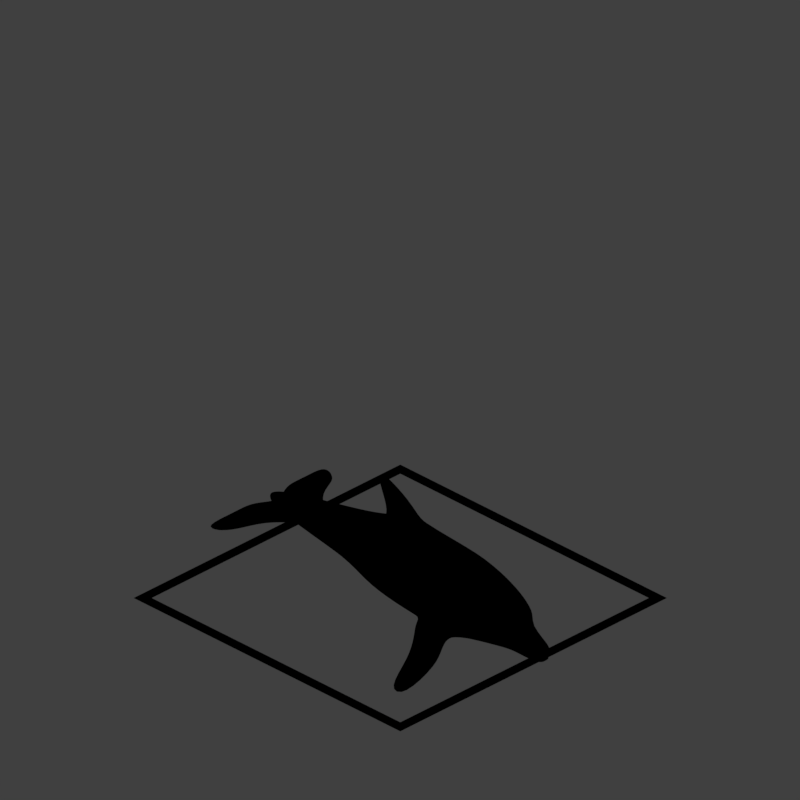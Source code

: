 # Source: tstd_V002.blend  (saved by Blender 2.79.0; exported with 4.5.12 LTS)
import bpy
from mathutils import Matrix  # noqa: F401  (used for matrix-valued properties, if any)

bpy.ops.wm.read_factory_settings(use_empty=True)
scene = bpy.context.scene
scene.name = 'Scene'

# ---- collections
col_collection_1 = bpy.data.collections.new('Collection 1'); scene.collection.children.link(col_collection_1)

# ---- materials (node trees are filled in below, after node groups)
mat_material_002 = bpy.data.materials.new('Material.002')
mat_material_002.alpha_threshold = 0.0
mat_material_002.use_transparent_shadow = False
mat_material_002.diffuse_color = (0.02364, 0.02364, 0.02364, 1.0)
mat_material_002.roughness = 0.5
mat_material_002.specular_intensity = 0.2565
mat_guide = bpy.data.materials.new('guide')
mat_guide.alpha_threshold = 0.0
mat_guide.use_transparent_shadow = False
mat_guide.diffuse_color = (1.0, 0.0, 0.004819, 1.0)
mat_guide.roughness = 0.5

# ---- material node trees

# ---- world
world_world = bpy.data.worlds.new('World'); scene.world = world_world
world_world.color = (0.05088, 0.05088, 0.05088)
world_world.use_sun_shadow = False
world_world.sun_shadow_jitter_overblur = 0.0
world_world.cycles.sampling_method = 'MANUAL'
world_world.light_settings.distance = 0.0

# ---- cameras
cam_camera = bpy.data.cameras.new('Camera')
cam_camera.type = 'ORTHO'
cam_camera.sensor_fit = 'HORIZONTAL'
cam_camera.clip_start = 220.0
cam_camera.clip_end = 340.0
cam_camera.lens = 35.0
cam_camera.sensor_width = 1.0
cam_camera.sensor_height = 18.0
cam_camera.ortho_scale = 8.486
cam_camera.shift_x = -0.000345
cam_camera.shift_y = 0.25
cam_camera.dof.focus_distance = 0.0
cam_camera.dof.aperture_fstop = 128.0
cam_camera.dof.aperture_blades = 6

# ---- lights
light_lightdome = bpy.data.lights.new('LightDome', 'SUN')
light_lightdome.transmission_factor = 0.0
light_lightdome.angle = 0.1993
light_lightdome.energy = 0.1
light_lightdome.shadow_buffer_clip_start = 0.5
light_lightdome.shadow_soft_size = 0.1
light_lightdome.shadow_cascade_max_distance = 1000.0
light_fillerlight = bpy.data.lights.new('FillerLight', 'SUN')
light_fillerlight.transmission_factor = 0.0
light_fillerlight.angle = 0.9273
light_fillerlight.energy = 0.5
light_fillerlight.shadow_buffer_clip_start = 0.5
light_fillerlight.shadow_soft_size = 0.5
light_fillerlight.shadow_cascade_max_distance = 1000.0
light_mainlight = bpy.data.lights.new('MainLight', 'SUN')
light_mainlight.transmission_factor = 0.0
light_mainlight.angle = 0.9273
light_mainlight.energy = 1.3
light_mainlight.shadow_buffer_clip_start = 0.5
light_mainlight.shadow_soft_size = 0.5
light_mainlight.shadow_cascade_max_distance = 1000.0

# ---- meshes
me_icosphere_000 = bpy.data.meshes.new('Icosphere.000')
me_icosphere_000.from_pydata([(0.2166, -0.01168, -0.1094), (0.1742, -0.04781, -0.05013), (0.209, -0.08689, -0.04238), (0.251, -0.0102, -0.05266), (0.2422, 0.07627, -0.06677), (0.1947, 0.05303, -0.06521), (0.1823, -0.06866, 0.04321), (0.2298, -0.04542, 0.04164), (0.2504, 0.05541, 0.02657), (0.2156, 0.09449, 0.01882), (0.1735, 0.01781, 0.0291), (0.2079, 0.01928, 0.08582), (0.2129, -0.0586, -0.08713), (0.1925, -0.03563, -0.09169), (0.188, -0.07984, -0.05231), (0.1796, 0.002403, -0.06573), (0.2045, 0.02364, -0.1006), (0.2376, -0.01353, -0.09318), (0.2331, -0.05774, -0.0538), (0.2324, 0.0373, -0.1015), (0.2527, 0.03816, -0.06813), (0.2196, 0.07533, -0.07551), (0.1671, -0.0183, -0.01029), (0.1792, 0.04097, -0.01915), (0.1927, -0.0921, 0.002556), (0.1723, -0.06913, -0.002001), (0.2454, -0.03337, -0.004408), (0.2207, -0.07844, 0.001636), (0.2523, 0.07673, -0.02156), (0.2575, 0.0259, -0.01327), (0.2039, 0.08605, -0.0252), (0.2318, 0.0997, -0.02612), (0.1719, -0.03056, 0.04457), (0.205, -0.06773, 0.05194), (0.245, 0.005203, 0.04216), (0.2366, 0.08744, 0.02875), (0.1914, 0.06534, 0.03023), (0.1921, -0.02969, 0.07791), (0.1869, 0.02114, 0.06961), (0.22, -0.01603, 0.07699), (0.2321, 0.04324, 0.06813), (0.2117, 0.06621, 0.06357)], [], [(0, 12, 13), (1, 15, 13), (0, 17, 12), (0, 19, 17), (0, 16, 19), (1, 22, 15), (2, 24, 14), (3, 26, 18), (4, 28, 20), (5, 30, 21), (1, 25, 22), (2, 27, 24), (3, 29, 26), (4, 31, 28), (5, 23, 30), (6, 37, 32), (7, 39, 33), (8, 40, 34), (9, 41, 35), (10, 38, 36), (38, 11, 41), (38, 41, 36), (36, 41, 9), (41, 11, 40), (41, 40, 35), (35, 40, 8), (40, 11, 39), (40, 39, 34), (34, 39, 7), (39, 11, 37), (39, 37, 33), (33, 37, 6), (37, 11, 38), (37, 38, 32), (32, 38, 10), (23, 10, 36), (23, 36, 30), (30, 36, 9), (31, 9, 35), (31, 35, 28), (28, 35, 8), (29, 8, 34), (29, 34, 26), (26, 34, 7), (27, 7, 33), (27, 33, 24), (24, 33, 6), (25, 6, 32), (25, 32, 22), (22, 32, 10), (30, 9, 31), (30, 31, 21), (21, 31, 4), (28, 8, 29), (28, 29, 20), (20, 29, 3), (26, 7, 27), (26, 27, 18), (18, 27, 2), (24, 6, 25), (24, 25, 14), (14, 25, 1), (22, 10, 23), (22, 23, 15), (15, 23, 5), (16, 5, 21), (16, 21, 19), (19, 21, 4), (19, 4, 20), (19, 20, 17), (17, 20, 3), (17, 3, 18), (17, 18, 12), (12, 18, 2), (15, 5, 16), (15, 16, 13), (13, 16, 0), (12, 2, 14), (12, 14, 13), (13, 14, 1)])
me_icosphere_000.polygons.foreach_set('use_smooth', [True] * 80)
me_icosphere_000.materials.append(mat_material_002)
me_icosphere_000.use_remesh_preserve_volume = False
me_icosphere_000.use_remesh_preserve_attributes = False
me_icosphere_000.use_mirror_vertex_groups = False
me_icosphere_000.update()
me_cube_002 = bpy.data.meshes.new('Cube.002')
me_cube_002.from_pydata([(0.2484, -0.3493, -0.4468), (0.07694, -0.1179, 0.7131), (0.2242, 0.2063, -0.3952), (0.07375, 0.1464, 0.5559), (0.0, 0.205, -0.43), (0.0, 0.1526, 0.5543), (0.0, -0.3453, -0.4728), (0.0, -0.1124, 0.7175), (0.0, 0.5908, 0.2896), (0.113, 0.5946, 0.2921), (0.1231, 0.5779, -0.3029), (0.0, 0.5783, -0.3078), (0.0, 1.051, 0.2204), (0.09506, 1.051, 0.22), (0.08611, 1.06, -0.2607), (0.0, 1.06, -0.2613), (0.0, 1.835, 0.06088), (0.03163, 1.882, 0.03061), (0.02756, 1.877, -0.119), (0.0, 1.857, -0.1216), (0.04456, 1.757, -0.1634), (0.05066, 1.684, 0.0894), (0.0, 1.692, -0.1755), (0.0, 1.582, 0.1453), (0.2415, -1.296, 0.2874), (0.2572, -1.15, -0.4368), (0.0, -1.195, -0.3957), (0.0, -1.298, 0.3899), (0.2056, -1.613, 0.1951), (0.2429, -1.543, -0.3813), (0.0, -1.547, -0.3452), (0.0, -1.59, 0.2318), (0.0, -0.8458, 0.3975), (0.3099, -0.8514, 0.3202), (0.2262, -0.6254, -0.4669), (0.0, -0.782, -0.447), (0.1125, -1.852, -0.09833), (0.1109, -1.876, -0.3925), (0.0, -1.889, -0.3954), (0.0, -1.953, -0.09662), (0.09043, -2.234, -0.2405), (0.09056, -2.172, -0.3981), (0.0, -2.171, -0.398), (0.0, -2.233, -0.2403), (0.0, -1.759, -0.381), (0.0, -1.944, 0.06684), (0.1353, -1.904, 0.05014), (0.1306, -1.767, -0.3747), (0.0, 0.2451, 0.3957), (0.2781, 0.2343, 0.341), (0.2907, -0.3479, 0.3734), (0.0, -0.3732, 0.4462), (0.0, 0.3174, 0.8693), (0.0, 0.287, 0.9199), (0.04552, 0.317, 0.8678), (0.04582, 0.2864, 0.9184), (0.0, 0.1878, 0.4712), (0.1266, 0.1602, 0.4039), (0.134, -0.2303, 0.4918), (0.0, -0.2413, 0.5652), (0.3516, 0.2143, -0.1774), (0.4199, -0.3872, -0.218), (0.2578, 0.5939, -0.1155), (0.1474, 1.198, -0.05789), (0.03072, 1.928, -0.06798), (0.0, 1.944, -0.05267), (0.03636, 1.885, -0.07062), (0.4763, -1.071, -0.2701), (0.2272, -1.564, -0.1775), (0.521, -0.8328, -0.2754), (0.07942, -1.901, -0.2636), (0.05709, -2.156, -0.3089), (0.0, -2.156, -0.3089), (0.1244, -1.782, -0.2064), (0.03449, 1.882, -0.01543), (0.3483, 0.2632, 0.09569), (0.385, -0.3783, 0.09032), (0.3307, 0.6098, 0.09987), (0.1425, 1.189, 0.05571), (0.03137, 1.935, -0.01865), (0.0, 1.962, 0.006072), (0.3157, -1.281, 0.05299), (0.2483, -1.548, 0.03975), (0.4666, -0.8296, 0.09111), (0.1958, -1.752, -0.02495), (0.4995, -1.066, -0.3357), (0.3533, -1.052, -0.4433), (0.2874, -0.6252, -0.4464), (0.5227, -0.8153, -0.3504), (0.5413, -1.06, -0.4219), (0.4302, -1.053, -0.5132), (0.3996, -0.6654, -0.4719), (0.5576, -0.8344, -0.4566), (0.6076, -1.071, -0.5663), (0.5264, -1.101, -0.6757), (0.5155, -0.7584, -0.6952), (0.6619, -0.8332, -0.6341), (0.8143, -0.8278, -0.9538), (0.806, -0.8479, -1.053), (0.7762, -0.654, -1.065), (0.8726, -0.7471, -0.9158), (0.4662, -0.7041, -0.2268), (0.3813, -1.181, -0.2758), (0.4851, -0.6605, -0.3651), (0.4332, -1.145, -0.3608), (0.5203, -0.696, -0.4781), (0.4917, -1.132, -0.4547), (0.5725, -1.127, -0.5964), (0.6338, -0.722, -0.6736), (0.8814, -0.6575, -0.9864), (0.801, -0.8509, -1.029), (0.1989, 1.315, 0.01465), (0.2127, 1.323, -0.08995), (0.08167, 1.895, -0.06576), (0.07042, 1.885, -0.02829), (0.7378, 1.705, -0.006415), (0.7452, 1.719, -0.1123), (0.51, 1.975, -0.06507), (0.5024, 1.991, -0.02951), (0.8535, 1.882, -0.05278), (0.8488, 1.893, -0.1352), (0.9209, 2.057, -0.1108), (0.913, 2.053, -0.07696), (0.2764, 1.994, -0.01382), (0.2799, 1.997, -0.04904), (0.4272, 1.592, -0.09069), (0.4226, 1.582, 0.01411), (0.0, -1.579, -0.1811), (0.1244, -1.782, -0.2549), (0.07942, -1.901, -0.3137), (0.05709, -2.156, -0.359), (0.0, -2.156, -0.3589), (0.0, -1.908, -0.2666), (0.0, -1.795, -0.21), (0.0, -1.795, -0.2601), (0.0, -1.908, -0.3166), (0.1154, -1.908, -0.3166), (0.09059, -2.191, -0.3651), (0.0, -2.192, -0.3651), (0.1584, -1.795, -0.2601), (0.2604, -1.579, -0.1811), (0.1584, -1.795, -0.21), (0.1154, -1.908, -0.2666), (0.09059, -2.191, -0.315), (0.0, -2.192, -0.315)], [], [(48, 49, 9, 8), (75, 49, 50, 76), (4, 2, 0, 6), (7, 1, 55, 53), (33, 32, 27, 24), (10, 11, 15, 14), (60, 2, 10, 62), (2, 4, 11, 10), (66, 20, 18, 64), (8, 9, 13, 12), (62, 10, 14, 63), (80, 16, 17, 79), (20, 22, 19, 18), (23, 21, 17, 16), (12, 13, 21, 23), (14, 15, 22, 20), (63, 14, 20, 66), (26, 25, 29, 30), (35, 34, 25, 26), (83, 33, 24, 81), (46, 45, 39, 36), (24, 27, 31, 28), (81, 24, 28, 82), (76, 50, 33, 83), (6, 0, 34, 35), (50, 51, 32, 33), (38, 37, 41, 42), (84, 46, 36), (44, 47, 37, 38), (36, 39, 43, 40), (30, 29, 47, 44), (82, 28, 46, 84), (28, 31, 45, 46), (56, 57, 49, 48), (57, 58, 50, 49), (58, 59, 51, 50), (54, 52, 53, 55), (3, 5, 52, 54), (1, 3, 54, 55), (1, 7, 59, 58), (3, 1, 58, 57), (5, 3, 57, 56), (29, 140, 139, 47), (37, 136, 137, 41), (41, 137, 138, 42), (47, 139, 136, 37), (0, 61, 101, 34), (25, 102, 140, 29), (34, 101, 103, 87), (66, 74, 114, 113), (19, 65, 64, 18), (77, 62, 63, 78), (74, 66, 64, 79), (75, 60, 62, 77), (2, 60, 61, 0), (49, 75, 77, 9), (21, 74, 79, 17), (9, 77, 78, 13), (13, 78, 74, 21), (140, 82, 84, 141), (142, 36, 40, 143), (143, 40, 43, 144), (141, 84, 36, 142), (61, 76, 83, 101), (102, 81, 82, 140), (101, 83, 81, 102), (65, 80, 79, 64), (60, 75, 76, 61), (87, 103, 105, 91), (25, 34, 87, 86), (69, 67, 85, 88), (102, 25, 86, 104), (92, 89, 93, 96), (104, 86, 90, 106), (88, 85, 89, 92), (86, 87, 91, 90), (95, 108, 109, 99), (90, 91, 95, 94), (91, 105, 108, 95), (106, 90, 94, 107), (99, 109, 110, 98), (107, 94, 98, 110), (96, 93, 97, 100), (94, 95, 99, 98), (67, 69, 101, 102), (69, 88, 103, 101), (85, 67, 102, 104), (88, 92, 105, 103), (89, 85, 104, 106), (93, 89, 106, 107), (92, 96, 108, 105), (100, 97, 110, 109), (96, 100, 109, 108), (97, 93, 107, 110), (124, 123, 118, 117), (63, 66, 113, 112), (74, 78, 111, 114), (78, 63, 112, 111), (118, 115, 119, 122), (126, 125, 116, 115), (123, 126, 115, 118), (125, 124, 117, 116), (119, 120, 121, 122), (116, 117, 121, 120), (117, 118, 122, 121), (115, 116, 120, 119), (112, 113, 124, 125), (114, 111, 126, 123), (111, 112, 125, 126), (113, 114, 123, 124), (128, 68, 127, 134), (129, 128, 134, 135), (73, 70, 132, 133), (68, 73, 133, 127), (129, 135, 131, 130), (70, 71, 72, 132), (129, 130, 137, 136), (130, 131, 138, 137), (128, 129, 136, 139), (73, 68, 140, 141), (70, 73, 141, 142), (71, 70, 142, 143), (72, 71, 143, 144), (68, 128, 139, 140)])
me_cube_002.polygons.foreach_set('use_smooth', [True] * 124)
me_cube_002.use_remesh_preserve_volume = False
me_cube_002.use_remesh_preserve_attributes = False
me_cube_002.use_mirror_vertex_groups = False
me_cube_002.update()
me_plane_001 = bpy.data.meshes.new('Plane.001')
me_plane_001.from_pydata([(-2.0, -2.0, 0.0), (2.0, -2.0, 0.0), (-2.0, 2.0, 0.0), (2.0, 2.0, 0.0), (-1.864, 1.864, 0.0), (-1.864, -1.864, 0.0), (1.864, -1.864, 0.0), (1.864, 1.864, 0.0)], [], [(5, 4, 2, 0), (6, 5, 0, 1), (7, 6, 1, 3), (4, 7, 3, 2)])
me_plane_001.materials.append(mat_guide)
me_plane_001.use_remesh_preserve_volume = False
me_plane_001.use_remesh_preserve_attributes = False
me_plane_001.use_mirror_vertex_groups = False
me_plane_001.update()
me_cube_001 = bpy.data.meshes.new('Cube.001')
me_cube_001.from_pydata([(-2.0, -2.0, 0.0), (-2.0, -2.0, 1.633), (-2.0, 2.0, 0.0), (-2.0, 2.0, 1.633), (2.0, -2.0, 0.0), (2.0, -2.0, 1.633), (2.0, 2.0, 0.0), (2.0, 2.0, 1.633)], [], [(0, 1, 3, 2), (2, 3, 7, 6), (6, 7, 5, 4), (4, 5, 1, 0), (2, 6, 4, 0), (7, 3, 1, 5)])
me_cube_001.use_remesh_preserve_volume = False
me_cube_001.use_remesh_preserve_attributes = False
me_cube_001.use_mirror_vertex_groups = False
me_cube_001.update()
arm_metarig = bpy.data.armatures.new('metarig')  # bones are not reproduced

# ---- objects
ob_icosphere_001 = bpy.data.objects.new('Icosphere.001', me_icosphere_000)
ob_cube = bpy.data.objects.new('Cube', me_cube_002)
ob_metarig = bpy.data.objects.new('metarig', arm_metarig)
ob_rig = bpy.data.objects.new('Rig', None)
ob_verticaljoint = bpy.data.objects.new('VerticalJoint', None)
ob_lightdome = bpy.data.objects.new('LightDome', light_lightdome)
ob_fillerlight = bpy.data.objects.new('FillerLight', light_fillerlight)
ob_mainlight = bpy.data.objects.new('Mainlight', light_mainlight)
ob_camera = bpy.data.objects.new('Camera', cam_camera)
ob_plane_001 = bpy.data.objects.new('Plane.001', me_plane_001)
ob_cube_001 = bpy.data.objects.new('Cube.001', me_cube_001)
ob_icosphere_000 = bpy.data.objects.new('Icosphere.000', me_icosphere_000)

# ---- transforms, parenting, visibility, modifiers, constraints
ob_icosphere_001.location = (-0.1405, -1.568, 0.4587)
ob_icosphere_001.rotation_euler = (0.0, -0.0, 1.192e-07)
ob_icosphere_001.scale = (-0.5991, 0.5991, 0.5991)
ob_icosphere_001.lineart.crease_threshold = 0.0
ob_cube.location = (0.0, 0.0, 0.5)
ob_cube.lineart.crease_threshold = 0.0
_m = ob_cube.modifiers.new('Mirror', 'MIRROR')
_m.use_clip = True
_m = ob_cube.modifiers.new('Subsurf', 'SUBSURF')
_m.uv_smooth = 'PRESERVE_CORNERS'
_m.quality = 2
_m.show_only_control_edges = False
ob_metarig.location = (0.0, 0.0, 0.0)
ob_metarig.lineart.crease_threshold = 0.0
ob_rig.location = (0.0, 0.0, 0.0)
ob_rig.rotation_mode = 'YXZ'
ob_rig.rotation_euler = (0.0, 0.0, -0.7854)
ob_rig.empty_image_offset = (0.0, 0.0)
ob_rig.hide_viewport = True
ob_rig.hide_select = True
ob_rig.lineart.crease_threshold = 0.0
ob_verticaljoint.parent = ob_rig
ob_verticaljoint.location = (0.0, 0.0, 0.0)
ob_verticaljoint.empty_image_offset = (0.0, 0.0)
ob_verticaljoint.hide_viewport = True
ob_verticaljoint.hide_select = True
ob_verticaljoint.lineart.crease_threshold = 0.0
ob_lightdome.parent = ob_verticaljoint
ob_lightdome.location = (0.0, 0.0, 0.0)
ob_lightdome.hide_viewport = True
ob_lightdome.hide_select = True
ob_lightdome.lineart.crease_threshold = 0.0
ob_fillerlight.parent = ob_verticaljoint
ob_fillerlight.location = (0.0, 0.0, 0.0)
ob_fillerlight.rotation_euler = (0.0, -1.265, 2.007)
ob_fillerlight.hide_viewport = True
ob_fillerlight.hide_select = True
ob_fillerlight.lineart.crease_threshold = 0.0
ob_mainlight.parent = ob_verticaljoint
ob_mainlight.location = (0.0, 0.0, 0.0)
ob_mainlight.rotation_euler = (1.178, 0.0, 1.571)
ob_mainlight.hide_viewport = True
ob_mainlight.hide_select = True
ob_mainlight.lineart.crease_threshold = 0.0
ob_camera.parent = ob_verticaljoint
ob_camera.location = (0.0, -241.9, 139.7)
ob_camera.rotation_euler = (1.047, 0.0, 0.0)
ob_camera.hide_select = True
ob_camera.lineart.crease_threshold = 0.0
ob_plane_001.location = (0.0, 0.0, 0.0)
ob_plane_001.lineart.crease_threshold = 0.0
ob_cube_001.location = (0.0, 0.0, 0.0)
ob_cube_001.scale = (1.0, 1.0, 0.5)
ob_cube_001.hide_render = True
ob_cube_001.display_type = 'WIRE'
ob_cube_001.lineart.crease_threshold = 0.0
_m = ob_cube_001.modifiers.new('Array', 'ARRAY')
_m.count = 5
_m.constant_offset_displace = (0.0, 0.0, 0.0)
_m.relative_offset_displace = (0.0, 0.0, 1.0)
ob_icosphere_000.location = (0.1405, -1.568, 0.4587)
ob_icosphere_000.rotation_euler = (0.0, -0.0, 1.192e-07)
ob_icosphere_000.scale = (0.5991, 0.5991, 0.5991)
ob_icosphere_000.lineart.crease_threshold = 0.0

# ---- collection membership
col_collection_1.objects.link(ob_icosphere_001)
col_collection_1.objects.link(ob_cube)
col_collection_1.objects.link(ob_metarig)
col_collection_1.objects.link(ob_rig)
col_collection_1.objects.link(ob_verticaljoint)
col_collection_1.objects.link(ob_lightdome)
col_collection_1.objects.link(ob_fillerlight)
col_collection_1.objects.link(ob_mainlight)
col_collection_1.objects.link(ob_camera)
col_collection_1.objects.link(ob_plane_001)
col_collection_1.objects.link(ob_cube_001)
col_collection_1.objects.link(ob_icosphere_000)
def _layer_coll(name, lc=None):
    lc = lc or bpy.context.view_layer.layer_collection
    for c in lc.children:
        if c.name == name: return c
        r = _layer_coll(name, c)
        if r: return r
_layer_coll('Collection 1').holdout = True

# ---- scene / render settings (as saved in the file)
scene.camera = ob_camera
scene.frame_start = 1; scene.frame_end = 250; scene.frame_set(0)
scene.render.engine = 'BLENDER_EEVEE_NEXT'
scene.render.image_settings.compression = 0
scene.render.resolution_x = 96
scene.render.resolution_y = 96
scene.render.dither_intensity = 0.0
scene.render.film_transparent = True
scene.cycles.use_denoising = False
scene.cycles.samples = 128
scene.cycles.sampling_pattern = 'TABULATED_SOBOL'
scene.cycles.use_adaptive_sampling = False
scene.cycles.use_light_tree = False
scene.cycles.blur_glossy = 0.0
scene.cycles.sample_clamp_indirect = 0.0
scene.view_settings.view_transform = 'Standard'
bpy.context.view_layer.update()
